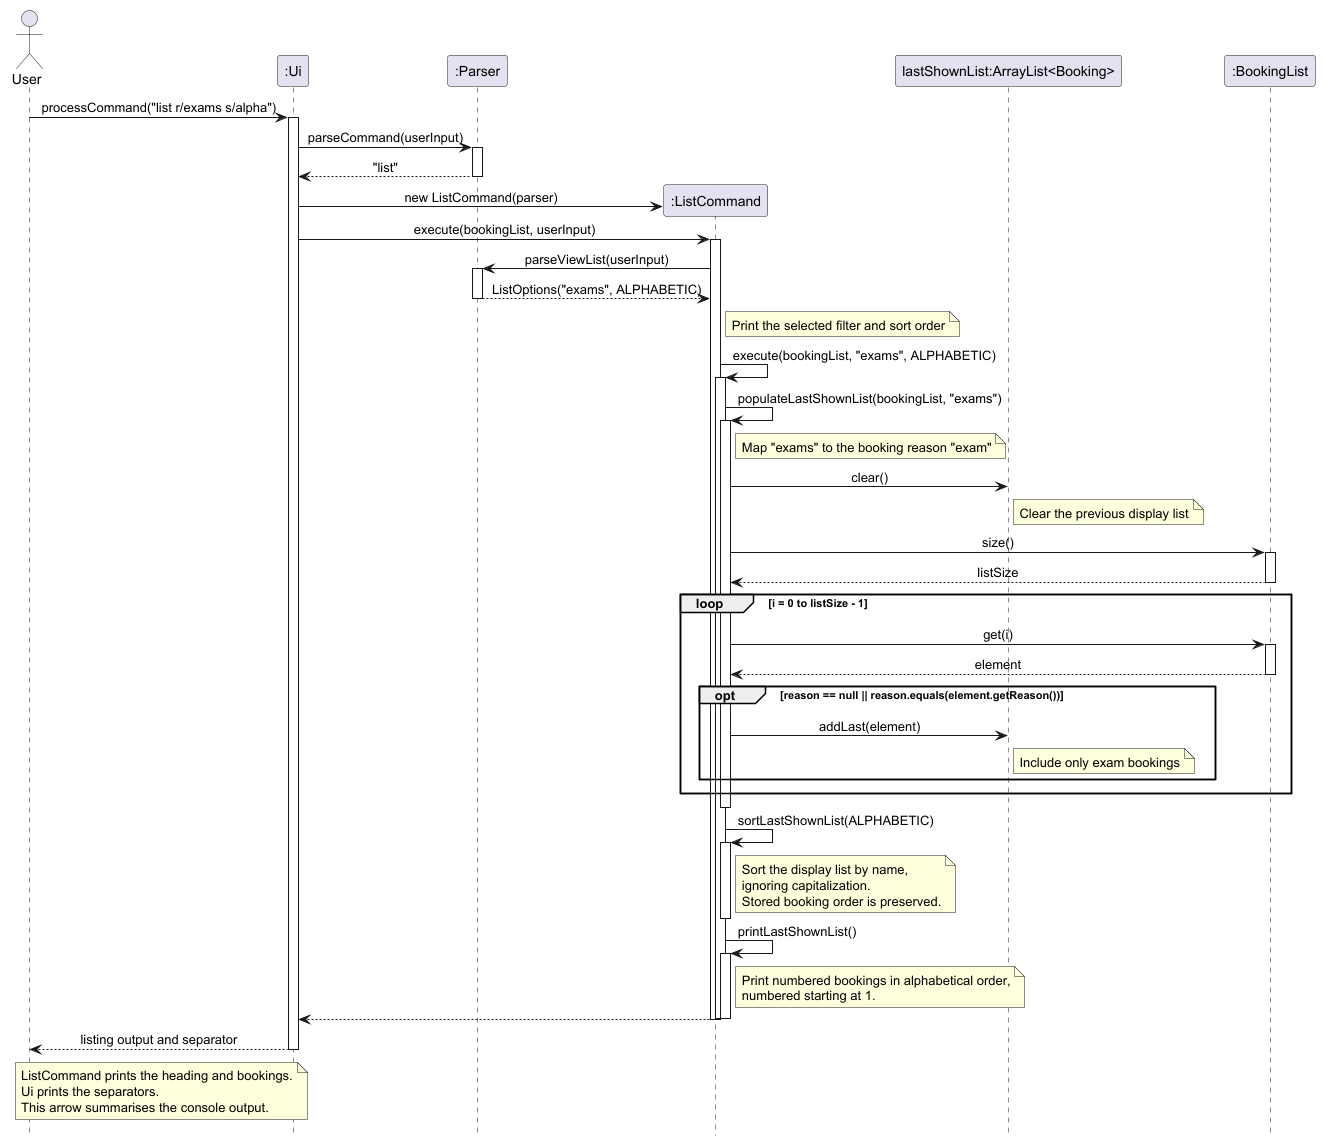

The diagram above was rendered by PlantUML. Its source (embedded in the PNG):
@startuml
skinparam sequenceMessageAlign center
hide footbox

actor User
participant ":Ui" as UI
participant ":Parser" as Parser

User -> UI: processCommand("list r/exams s/alpha")
activate UI

UI -> Parser: parseCommand(userInput)
activate Parser
Parser --> UI: "list"
deactivate Parser

create participant ":ListCommand" as List
UI -> List: new ListCommand(parser)

participant "lastShownList:ArrayList<Booking>" as Shown
participant ":BookingList" as Bookings

UI -> List: execute(bookingList, userInput)
activate List

List -> Parser: parseViewList(userInput)
activate Parser
Parser --> List: ListOptions("exams", ALPHABETIC)
deactivate Parser

note right of List: Print the selected filter and sort order

List -> List: execute(bookingList, "exams", ALPHABETIC)
activate List

List -> List: populateLastShownList(bookingList, "exams")
activate List

note right of List : Map "exams" to the booking reason "exam"

List -> Shown: clear()
note right of Shown: Clear the previous display list

List -> Bookings: size()
activate Bookings
Bookings --> List: listSize
deactivate Bookings

loop i = 0 to listSize - 1
    List -> Bookings: get(i)
    activate Bookings
    Bookings --> List: element
    deactivate Bookings

    opt reason == null || reason.equals(element.getReason())
        List -> Shown: addLast(element)
        note right of Shown: Include only exam bookings
    end
end

deactivate List

List -> List: sortLastShownList(ALPHABETIC)
activate List

note right of List
Sort the display list by name,
ignoring capitalization.
Stored booking order is preserved.
end note

deactivate List

List -> List: printLastShownList()
activate List

note right of List
Print numbered bookings in alphabetical order,
numbered starting at 1.
end note

deactivate List
deactivate List

List --> UI
deactivate List

UI --> User: listing output and separator

note over User, UI
ListCommand prints the heading and bookings.
Ui prints the separators.
This arrow summarises the console output.
end note

deactivate UI
@enduml